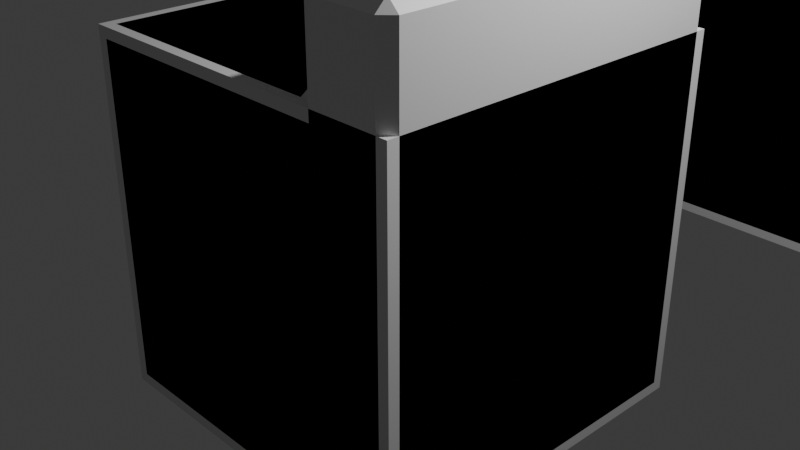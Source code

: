 # Source: raw_blocks.blend  (saved by Blender 4.5.91; exported with 4.5.12 LTS)
import bpy
from mathutils import Matrix  # noqa: F401  (used for matrix-valued properties, if any)

bpy.ops.wm.read_factory_settings(use_empty=True)
scene = bpy.context.scene
scene.name = 'Scene'

# ---- collections
col_collection = bpy.data.collections.new('Collection'); scene.collection.children.link(col_collection)

# ---- materials (node trees are filled in below, after node groups)
mat_material = bpy.data.materials.new('Material')
mat_material.alpha_threshold = 0.0
mat_material.diffuse_color = (0.0, 0.006512, 0.7991, 1.0)
mat_material.roughness = 0.5
mat_material.metallic = 0.5
mat_material.line_color = (0.0, 0.0, 0.0, 1.0)
mat_material_001 = bpy.data.materials.new('Material.001')
mat_material_001.diffuse_color = (0.0, 0.006512, 0.7991, 1.0)
mat_material_001.metallic = 0.5
mat_material_002 = bpy.data.materials.new('Material.002')
mat_material_002.diffuse_color = (0.0, 0.006512, 0.7991, 1.0)
mat_material_002.metallic = 0.5

# ---- material node trees
mat_material.use_nodes = True; mat_material.node_tree.nodes.clear()
_N = mat_material.node_tree.nodes; _L = mat_material.node_tree.links
n0 = _N.new('ShaderNodeOutputMaterial'); n0.name = 'Material Output'; n0.location = (200, 100)
n1 = _N.new('ShaderNodeBsdfAnisotropic'); n1.name = 'Glossy BSDF'; n1.location = (0, 100)
n1.inputs[0].default_value = (0.0, 0.0005317, 0.8001, 1.0)
_L.new(n1.outputs[0], n0.inputs[0])
n0.is_active_output = True
mat_material_001.use_nodes = True; mat_material_001.node_tree.nodes.clear()
_N = mat_material_001.node_tree.nodes; _L = mat_material_001.node_tree.links
n0 = _N.new('ShaderNodeBsdfPrincipled'); n0.name = 'Principled BSDF'; n0.location = (-200, 100)
n1 = _N.new('ShaderNodeOutputMaterial'); n1.name = 'Material Output'; n1.location = (200, 100)
_L.new(n0.outputs[0], n1.inputs[0])
n1.is_active_output = True
mat_material_002.use_nodes = True; mat_material_002.node_tree.nodes.clear()
_N = mat_material_002.node_tree.nodes; _L = mat_material_002.node_tree.links
n0 = _N.new('ShaderNodeBsdfPrincipled'); n0.name = 'Principled BSDF'; n0.location = (-200, 100)
n1 = _N.new('ShaderNodeOutputMaterial'); n1.name = 'Material Output'; n1.location = (200, 100)
_L.new(n0.outputs[0], n1.inputs[0])
n1.is_active_output = True

# ---- world
world_world = bpy.data.worlds.new('World'); scene.world = world_world
world_world.use_nodes = True; world_world.node_tree.nodes.clear()
_N = world_world.node_tree.nodes; _L = world_world.node_tree.links
n0 = _N.new('ShaderNodeOutputWorld'); n0.name = 'World Output'; n0.location = (200, 100)
n1 = _N.new('ShaderNodeBackground'); n1.name = 'Background'; n1.location = (-200, 100)
n1.inputs[0].default_value = (0.05088, 0.05088, 0.05088, 1.0)
_L.new(n1.outputs[0], n0.inputs[0])
n0.is_active_output = True
world_world.color = (0.05088, 0.05088, 0.05088)
world_world.sun_shadow_jitter_overblur = 0.0

# ---- cameras
cam_camera = bpy.data.cameras.new('Camera')
cam_camera.clip_end = 100.0
cam_camera.ortho_scale = 7.314

# ---- lights
light_light = bpy.data.lights.new('Light', 'POINT')
light_light.energy = 1000.0
light_light.shadow_soft_size = 0.1

# ---- meshes
me_cube = bpy.data.meshes.new('Cube')
me_cube.from_pydata([(1.0, 1.0, 1.0), (1.0, 1.0, -1.0), (1.0, -1.0, 1.0), (1.0, -1.0, -1.0), (-1.0, 1.0, 1.0), (-1.0, 1.0, -1.0), (-1.0, -1.0, 1.0), (-1.0, -1.0, -1.0)], [], [(0, 4, 6, 2), (3, 2, 6, 7), (7, 6, 4, 5), (5, 1, 3, 7), (1, 0, 2, 3), (5, 4, 0, 1)])
_uv = me_cube.uv_layers.new(name='UVMap')
_uv.uv.foreach_set('vector', [0.625, 0.5, 0.875, 0.5, 0.875, 0.75, 0.625, 0.75, 0.375, 0.75, 0.625, 0.75, 0.625, 1.0, 0.375, 1.0, 0.375, 0.0, 0.625, 0.0, 0.625, 0.25, 0.375, 0.25, 0.125, 0.5, 0.375, 0.5, 0.375, 0.75, 0.125, 0.75, 0.375, 0.5, 0.625, 0.5, 0.625, 0.75, 0.375, 0.75, 0.375, 0.25, 0.625, 0.25, 0.625, 0.5, 0.375, 0.5])
me_cube.materials.append(mat_material)
me_cube.use_mirror_vertex_groups = False
me_cube.update()
me_cube_002 = bpy.data.meshes.new('Cube.002')
me_cube_002.from_pydata([(-1.0, -1.0, -1.0), (-1.0, -1.0, 1.0), (-1.0, 1.0, -1.0), (-1.0, 1.0, 1.0), (1.0, -1.0, -1.0), (1.0, -1.0, 1.0), (1.0, 1.0, -1.0), (1.0, 1.0, 1.0)], [], [(0, 1, 3, 2), (2, 3, 7, 6), (6, 7, 5, 4), (4, 5, 1, 0), (2, 6, 4, 0), (7, 3, 1, 5)])
_uv = me_cube_002.uv_layers.new(name='UVMap')
_uv.uv.foreach_set('vector', [0.375, 0.0, 0.625, 0.0, 0.625, 0.25, 0.375, 0.25, 0.375, 0.25, 0.625, 0.25, 0.625, 0.5, 0.375, 0.5, 0.375, 0.5, 0.625, 0.5, 0.625, 0.75, 0.375, 0.75, 0.375, 0.75, 0.625, 0.75, 0.625, 1.0, 0.375, 1.0, 0.125, 0.5, 0.375, 0.5, 0.375, 0.75, 0.125, 0.75, 0.625, 0.5, 0.875, 0.5, 0.875, 0.75, 0.625, 0.75])
me_cube_002.update()
me_cube_003 = bpy.data.meshes.new('Cube.003')
me_cube_003.from_pydata([(-1.0, -1.0, -1.0), (-1.0, -1.0, 1.0), (-1.0, 1.0, -1.0), (-1.0, 1.0, 1.0), (1.0, -1.0, -1.0), (1.0, -1.0, 1.0), (1.0, 1.0, -1.0), (1.0, 1.0, 1.0), (-1.0, 0.5, -1.0), (-1.0, 0.5, 1.0), (1.0, 0.0, -1.0), (1.0, 0.5, 1.0), (-1.0, 0.5, 1.5), (-1.0, 1.0, 1.5), (1.0, 1.0, 1.5), (1.0, 0.5, 1.5)], [], [(8, 9, 3, 2), (2, 3, 7, 6), (10, 11, 5, 4), (4, 5, 1, 0), (8, 10, 4, 0), (11, 9, 1, 5), (11, 7, 14, 15), (2, 6, 10, 8), (6, 7, 11, 10), (0, 1, 9, 8), (14, 13, 12, 15), (3, 9, 12, 13), (7, 3, 13, 14), (9, 11, 15, 12)])
_uv = me_cube_003.uv_layers.new(name='UVMap')
_uv.uv.foreach_set('vector', [0.375, 0.125, 0.625, 0.125, 0.625, 0.25, 0.375, 0.25, 0.375, 0.25, 0.625, 0.25, 0.625, 0.5, 0.375, 0.5, 0.375, 0.625, 0.625, 0.625, 0.625, 0.75, 0.375, 0.75, 0.375, 0.75, 0.625, 0.75, 0.625, 1.0, 0.375, 1.0, 0.125, 0.625, 0.375, 0.625, 0.375, 0.75, 0.125, 0.75, 0.625, 0.625, 0.875, 0.625, 0.875, 0.75, 0.625, 0.75, 0.625, 0.625, 0.625, 0.5, 0.625, 0.5, 0.625, 0.625, 0.125, 0.5, 0.375, 0.5, 0.375, 0.625, 0.125, 0.625, 0.375, 0.5, 0.625, 0.5, 0.625, 0.625, 0.375, 0.625, 0.375, 0.0, 0.625, 0.0, 0.625, 0.125, 0.375, 0.125, 0.625, 0.5, 0.875, 0.5, 0.875, 0.625, 0.625, 0.625, 0.625, 0.25, 0.625, 0.125, 0.625, 0.125, 0.625, 0.25, 0.625, 0.5, 0.625, 0.25, 0.625, 0.25, 0.625, 0.5, 0.875, 0.625, 0.625, 0.625, 0.625, 0.625, 0.875, 0.625])
me_cube_003.materials.append(mat_material_001)
me_cube_003.update()
me_cube_001 = bpy.data.meshes.new('Cube.001')
me_cube_001.from_pydata([(-1.0, -1.0, -1.0), (-1.0, -1.0, 1.0), (-1.0, 1.0, -1.0), (-1.0, 1.0, 1.0), (1.0, -1.0, -1.0), (1.0, -1.0, 1.0), (1.0, 1.0, -1.0), (1.0, 1.0, 1.0)], [], [(0, 1, 3, 2), (2, 3, 7, 6), (6, 7, 5, 4), (4, 5, 1, 0), (2, 6, 4, 0), (7, 3, 1, 5)])
_uv = me_cube_001.uv_layers.new(name='UVMap')
_uv.uv.foreach_set('vector', [0.375, 0.0, 0.625, 0.0, 0.625, 0.25, 0.375, 0.25, 0.375, 0.25, 0.625, 0.25, 0.625, 0.5, 0.375, 0.5, 0.375, 0.5, 0.625, 0.5, 0.625, 0.75, 0.375, 0.75, 0.375, 0.75, 0.625, 0.75, 0.625, 1.0, 0.375, 1.0, 0.125, 0.5, 0.375, 0.5, 0.375, 0.75, 0.125, 0.75, 0.625, 0.5, 0.875, 0.5, 0.875, 0.75, 0.625, 0.75])
me_cube_001.update()
me_cube_004 = bpy.data.meshes.new('Cube.004')
me_cube_004.from_pydata([(-1.0, -1.0, -1.0), (-1.0, -1.0, 1.0), (-1.0, 1.0, -1.0), (-1.0, 1.0, 1.0), (1.0, -1.0, -1.0), (1.0, -1.0, 1.0), (1.0, 1.0, -1.0), (1.0, 1.0, 1.0), (-1.0, 0.5, -1.0), (-1.0, 0.5, 1.0), (1.0, 0.5, -1.0), (1.0, 0.5, 1.0), (0.5, 1.0, -1.0), (0.5, 1.0, 1.0), (0.5, -1.0, -1.0), (0.5, -1.0, 1.0), (0.5, 0.5, 1.0), (0.0, 0.0, -1.0), (-1.0, 0.5, 1.5), (-1.0, 1.0, 1.5), (0.5, 1.0, 1.5), (1.0, 1.0, 1.5), (1.0, 0.5, 1.5), (1.0, -1.0, 1.5), (0.5, 0.5, 1.5), (0.5, -1.0, 1.5)], [], [(8, 9, 3, 2), (12, 13, 7, 6), (10, 11, 5, 4), (14, 15, 1, 0), (17, 10, 4, 14), (16, 9, 1, 15), (16, 15, 25, 24), (12, 6, 10, 17), (6, 7, 11, 10), (0, 1, 9, 8), (2, 12, 17, 8), (5, 11, 22, 23), (13, 3, 19, 20), (8, 17, 14, 0), (4, 5, 15, 14), (2, 3, 13, 12), (20, 19, 18, 24), (21, 20, 24, 22), (22, 24, 25, 23), (11, 7, 21, 22), (9, 16, 24, 18), (3, 9, 18, 19), (7, 13, 20, 21), (15, 5, 23, 25)])
_uv = me_cube_004.uv_layers.new(name='UVMap')
_uv.uv.foreach_set('vector', [0.375, 0.125, 0.625, 0.125, 0.625, 0.25, 0.375, 0.25, 0.375, 0.375, 0.625, 0.375, 0.625, 0.5, 0.375, 0.5, 0.375, 0.625, 0.625, 0.625, 0.625, 0.75, 0.375, 0.75, 0.375, 0.875, 0.625, 0.875, 0.625, 1.0, 0.375, 1.0, 0.25, 0.625, 0.375, 0.625, 0.375, 0.75, 0.25, 0.75, 0.75, 0.625, 0.875, 0.625, 0.875, 0.75, 0.75, 0.75, 0.75, 0.625, 0.75, 0.75, 0.75, 0.75, 0.75, 0.625, 0.25, 0.5, 0.375, 0.5, 0.375, 0.625, 0.25, 0.625, 0.375, 0.5, 0.625, 0.5, 0.625, 0.625, 0.375, 0.625, 0.375, 0.0, 0.625, 0.0, 0.625, 0.125, 0.375, 0.125, 0.125, 0.5, 0.25, 0.5, 0.25, 0.625, 0.125, 0.625, 0.625, 0.75, 0.625, 0.625, 0.625, 0.625, 0.625, 0.75, 0.625, 0.375, 0.625, 0.25, 0.625, 0.25, 0.625, 0.375, 0.125, 0.625, 0.25, 0.625, 0.25, 0.75, 0.125, 0.75, 0.375, 0.75, 0.625, 0.75, 0.625, 0.875, 0.375, 0.875, 0.375, 0.25, 0.625, 0.25, 0.625, 0.375, 0.375, 0.375, 0.75, 0.5, 0.875, 0.5, 0.875, 0.625, 0.75, 0.625, 0.625, 0.5, 0.75, 0.5, 0.75, 0.625, 0.625, 0.625, 0.625, 0.625, 0.75, 0.625, 0.75, 0.75, 0.625, 0.75, 0.625, 0.625, 0.625, 0.5, 0.625, 0.5, 0.625, 0.625, 0.875, 0.625, 0.75, 0.625, 0.75, 0.625, 0.875, 0.625, 0.625, 0.25, 0.625, 0.125, 0.625, 0.125, 0.625, 0.25, 0.625, 0.5, 0.625, 0.375, 0.625, 0.375, 0.625, 0.5, 0.625, 0.875, 0.625, 0.75, 0.625, 0.75, 0.625, 0.875])
me_cube_004.materials.append(mat_material_002)
me_cube_004.update()
me_cube_005 = bpy.data.meshes.new('Cube.005')
me_cube_005.from_pydata([(-1.0, -1.0, -1.0), (-1.0, -1.0, 1.0), (-1.0, 1.0, -1.0), (-1.0, 1.0, 1.0), (1.0, -1.0, -1.0), (1.0, -1.0, 1.0), (1.0, 1.0, -1.0), (1.0, 1.0, 1.0)], [], [(0, 1, 3, 2), (2, 3, 7, 6), (6, 7, 5, 4), (4, 5, 1, 0), (2, 6, 4, 0), (7, 3, 1, 5)])
_uv = me_cube_005.uv_layers.new(name='UVMap')
_uv.uv.foreach_set('vector', [0.375, 0.0, 0.625, 0.0, 0.625, 0.25, 0.375, 0.25, 0.375, 0.25, 0.625, 0.25, 0.625, 0.5, 0.375, 0.5, 0.375, 0.5, 0.625, 0.5, 0.625, 0.75, 0.375, 0.75, 0.375, 0.75, 0.625, 0.75, 0.625, 1.0, 0.375, 1.0, 0.125, 0.5, 0.375, 0.5, 0.375, 0.75, 0.125, 0.75, 0.625, 0.5, 0.875, 0.5, 0.875, 0.75, 0.625, 0.75])
me_cube_005.update()

# ---- objects
ob_block = bpy.data.objects.new('Block', me_cube)
ob_light = bpy.data.objects.new('Light', light_light)
ob_camera = bpy.data.objects.new('Camera', cam_camera)
ob_block_colonly = bpy.data.objects.new('Block-colonly', me_cube_002)
ob_block_edge = bpy.data.objects.new('Block_Edge', me_cube_003)
ob_block_edge_colonly = bpy.data.objects.new('Block_Edge-colonly', me_cube_001)
ob_block_corner = bpy.data.objects.new('Block_Corner', me_cube_004)
ob_block_corner_colonly = bpy.data.objects.new('Block_Corner-colonly', me_cube_005)

# ---- transforms, parenting, visibility, modifiers, constraints
ob_block.location = (0.0, 12.72, 0.0)
ob_block.scale = (2.0, 2.0, 2.0)
ob_block.lock_rotations_4d = False
ob_block.empty_display_type = 'ARROWS'
ob_block.lineart.crease_threshold = 0.0
_m = ob_block.modifiers.new('Bevel', 'BEVEL')
_m.width = 0.06
_m.width_pct = 0.06
ob_light.location = (4.076, 1.005, 5.904)
ob_light.rotation_euler = (0.6503, 0.05522, 1.866)
ob_light.lock_rotations_4d = False
ob_light.empty_display_type = 'ARROWS'
ob_light.color = (0.0, 0.0, 0.0, 0.0)
ob_light.lineart.crease_threshold = 0.0
ob_camera.location = (7.359, -6.926, 4.958)
ob_camera.rotation_euler = (1.109, 0.0, 0.8149)
ob_camera.lock_rotations_4d = False
ob_camera.empty_display_type = 'ARROWS'
ob_camera.color = (0.0, 0.0, 0.0, 0.0)
ob_camera.display_type = 'WIRE'
ob_camera.lineart.crease_threshold = 0.0
ob_block_colonly.parent = ob_block
ob_block_colonly.location = (0.0, 0.0, 0.0)
ob_block_edge.location = (0.0, 8.001, 0.0)
ob_block_edge.scale = (2.0, 2.0, 2.0)
_m = ob_block_edge.modifiers.new('Bevel', 'BEVEL')
_m.width = 0.06
_m.width_pct = 0.06
ob_block_edge_colonly.parent = ob_block_edge
ob_block_edge_colonly.matrix_parent_inverse = Matrix(((0.5, -0.0, 0.0, -0.0), (-0.0, 0.5, -0.0, -1.62), (0.0, -0.0, 0.5, -0.0), (-0.0, 0.0, -0.0, 1.0)))
ob_block_edge_colonly.location = (0.0, 3.24, 0.0)
ob_block_edge_colonly.scale = (2.0, 2.0, 2.0)
ob_block_corner.location = (0.0, 0.0, 0.0)
ob_block_corner.scale = (2.0, 2.0, 2.0)
_m = ob_block_corner.modifiers.new('Bevel', 'BEVEL')
_m.width = 0.06
_m.width_pct = 0.06
ob_block_corner_colonly.parent = ob_block_corner
ob_block_corner_colonly.matrix_parent_inverse = Matrix(((0.5, -0.0, 0.0, -0.0), (-0.0, 0.5, -0.0, 0.0), (0.0, -0.0, 0.5, -0.0), (-0.0, 0.0, -0.0, 1.0)))
ob_block_corner_colonly.location = (0.0, 0.0, 0.0)
ob_block_corner_colonly.scale = (2.0, 2.0, 2.0)

# ---- collection membership
col_collection.objects.link(ob_block)
col_collection.objects.link(ob_light)
col_collection.objects.link(ob_camera)
col_collection.objects.link(ob_block_colonly)
col_collection.objects.link(ob_block_edge)
col_collection.objects.link(ob_block_edge_colonly)
col_collection.objects.link(ob_block_corner)
col_collection.objects.link(ob_block_corner_colonly)

# ---- scene / render settings (as saved in the file)
scene.camera = ob_camera
scene.frame_start = 1; scene.frame_end = 250; scene.frame_set(0)
scene.render.engine = 'BLENDER_EEVEE_NEXT'
bpy.context.view_layer.update()
